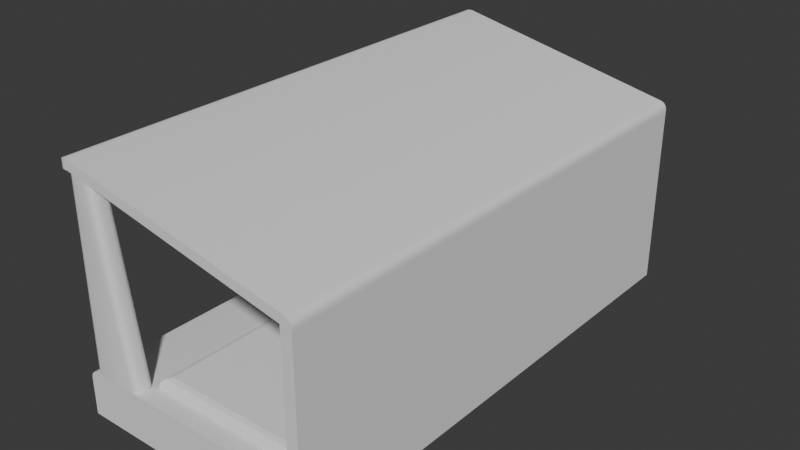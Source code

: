 # Source: BedUpdated.blend  (saved by Blender 5.0.119; exported with 4.5.12 LTS)
import bpy
from mathutils import Matrix  # noqa: F401  (used for matrix-valued properties, if any)

bpy.ops.wm.read_factory_settings(use_empty=True)
scene = bpy.context.scene
scene.name = 'Scene'

# ---- collections
col_collection = bpy.data.collections.new('Collection'); scene.collection.children.link(col_collection)

# ---- node groups
ng_smooth_by_angle = bpy.data.node_groups.new('Smooth by Angle', 'GeometryNodeTree')
_s = ng_smooth_by_angle.interface.new_socket(name='Mesh', in_out='OUTPUT', socket_type='NodeSocketGeometry')
_s = ng_smooth_by_angle.interface.new_socket(name='Mesh', in_out='INPUT', socket_type='NodeSocketGeometry')
_s = ng_smooth_by_angle.interface.new_socket(name='Angle', in_out='INPUT', socket_type='NodeSocketFloat')
_s.subtype = 'ANGLE'
_s.default_value = 0.5236
_s.min_value = 0.0
_s.max_value = 3.142
_s.description = 'Maximum face angle for smooth edges'
_s = ng_smooth_by_angle.interface.new_socket(name='Ignore Sharpness', in_out='INPUT', socket_type='NodeSocketBool')
_s.force_non_field = True
ng_smooth_by_angle.is_modifier = True
_N = ng_smooth_by_angle.nodes; _L = ng_smooth_by_angle.links
n0 = _N.new('GeometryNodeSetShadeSmooth'); n0.name = 'Set Shade Smooth'; n0.location = (120, -80)
n0.domain = 'EDGE'
n1 = _N.new('GeometryNodeSetShadeSmooth'); n1.name = 'Set Shade Smooth.001'; n1.location = (300, -80)
n2 = _N.new('NodeGroupOutput'); n2.name = 'Group Output'; n2.location = (480, -80)
n3 = _N.new('GeometryNodeInputMeshEdgeAngle'); n3.name = 'Edge Angle'; n3.location = (-440, -240)
n4 = _N.new('NodeGroupInput'); n4.name = 'Group Input'; n4.location = (-80, -80)
n5 = _N.new('GeometryNodeInputEdgeSmooth'); n5.name = 'Is Edge Smooth'; n5.location = (-260, -120)
n6 = _N.new('GeometryNodeInputShadeSmooth'); n6.name = 'Is Shade Smooth'; n6.location = (-440, -397)
n7 = _N.new('FunctionNodeCompare'); n7.name = 'Compare'; n7.location = (-260, -260)
n7.operation = 'LESS_EQUAL'
n7.inputs[6].default_value = (0.0, 0.0, 0.0, 0.0)
n7.inputs[7].default_value = (0.0, 0.0, 0.0, 0.0)
n8 = _N.new('FunctionNodeBooleanMath'); n8.name = 'Boolean Math.001'; n8.location = (-80, -260)
n9 = _N.new('NodeGroupInput'); n9.name = 'Group Input.001'; n9.location = (-440, -329)
n10 = _N.new('NodeGroupInput'); n10.name = 'Group Input.002'; n10.location = (-259, -189)
n11 = _N.new('FunctionNodeBooleanMath'); n11.name = 'Boolean Math'; n11.location = (-80, -149)
n11.operation = 'OR'
n12 = _N.new('FunctionNodeBooleanMath'); n12.name = 'Boolean Math.002'; n12.location = (-260, -380)
n12.operation = 'OR'
n13 = _N.new('NodeGroupInput'); n13.name = 'Group Input.003'; n13.location = (-440, -460)
_L.new(n3.outputs[0], n7.inputs[0])
_L.new(n1.outputs[0], n2.inputs[0])
_L.new(n9.outputs[1], n7.inputs[1])
_L.new(n7.outputs[0], n8.inputs[0])
_L.new(n4.outputs[0], n0.inputs[0])
_L.new(n0.outputs[0], n1.inputs[0])
_L.new(n8.outputs[0], n0.inputs[2])
_L.new(n10.outputs[2], n11.inputs[1])
_L.new(n5.outputs[0], n11.inputs[0])
_L.new(n11.outputs[0], n0.inputs[1])
_L.new(n13.outputs[2], n12.inputs[1])
_L.new(n6.outputs[0], n12.inputs[0])
_L.new(n12.outputs[0], n8.inputs[1])
n2.is_active_output = True

# ---- world
world_world = bpy.data.worlds.new('World'); scene.world = world_world
world_world.use_nodes = True; world_world.node_tree.nodes.clear()
_N = world_world.node_tree.nodes; _L = world_world.node_tree.links
n0 = _N.new('ShaderNodeOutputWorld'); n0.name = 'World Output'; n0.location = (200, 100)
n1 = _N.new('ShaderNodeBackground'); n1.name = 'Background'; n1.location = (-200, 100)
n1.inputs[0].default_value = (0.05088, 0.05088, 0.05088, 1.0)
_L.new(n1.outputs[0], n0.inputs[0])
n0.is_active_output = True
world_world.color = (0.05088, 0.05088, 0.05088)
world_world.sun_shadow_jitter_overblur = 0.0

# ---- meshes
me_cube_003 = bpy.data.meshes.new('Cube.003')
me_cube_003.from_pydata([(-0.1494, -0.1043, -1.032), (-0.2167, -0.03691, -1.032), (-0.183, -0.09523, -1.032), (-0.2077, -0.07058, -1.032), (-0.2167, -0.03691, 1.061), (-0.1494, -0.1043, 1.047), (-0.2077, -0.07058, 1.059), (-0.183, -0.09523, 1.054), (-0.2167, 0.03691, -1.032), (-0.1494, 0.1043, -1.032), (-0.2077, 0.07058, -1.032), (-0.183, 0.09523, -1.032), (-0.1494, 0.1043, 1.047), (-0.2167, 0.03691, 1.061), (-0.183, 0.09523, 1.054), (-0.2077, 0.07058, 1.059), (0.3732, -0.03691, -1.032), (0.305, -0.1043, -1.032), (0.364, -0.07058, -1.032), (0.3391, -0.09523, -1.032), (-0.008544, -0.1043, 1.018), (0.06179, -0.03691, 1.004), (0.02662, -0.09523, 1.011), (0.05237, -0.07058, 1.006), (0.305, 0.1043, -1.032), (0.3732, 0.03691, -1.032), (0.3391, 0.09523, -1.032), (0.364, 0.07058, -1.032), (0.06179, 0.03691, 1.004), (-0.008544, 0.1043, 1.018), (0.05237, 0.07058, 1.006), (0.02662, 0.09523, 1.011)], [], [(0, 5, 7, 2), (2, 7, 6, 3), (3, 6, 4, 1), (12, 9, 11, 14), (14, 11, 10, 15), (15, 10, 8, 13), (28, 25, 27, 30), (30, 27, 26, 31), (31, 26, 24, 29), (20, 17, 19, 22), (22, 19, 18, 23), (23, 18, 16, 21), (1, 4, 13, 8), (17, 20, 5, 0), (9, 12, 29, 24), (25, 28, 21, 16)])
me_cube_003.polygons.foreach_set('use_smooth', [True] * 16)
_uv = me_cube_003.uv_layers.new(name='UVMap')
_uv.uv.foreach_set('vector', [0.2453, 0.9992, 0.2453, 0.005943, 0.2613, 0.002578, 0.2613, 0.9992, 0.2613, 0.9992, 0.2613, 0.002578, 0.2731, 0.0, 0.2731, 0.999, 0.5463, 1.0, 0.5463, 0.0008864, 0.5623, 0.0, 0.5623, 1.0, 0.301, 0.005943, 0.301, 0.9992, 0.2849, 0.9992, 0.2849, 0.002578, 0.2849, 0.002578, 0.2849, 0.9992, 0.2731, 0.999, 0.2731, -3.307e-08, 0.6137, 0.0008864, 0.6137, 1.0, 0.5976, 1.0, 0.5976, 0.0, 0.6298, 0.001596, 0.6298, 0.9855, 0.6137, 0.9849, 0.6137, -1.331e-08, 0.3974, 0.02554, 0.5463, 0.999, 0.5344, 0.9992, 0.3851, 0.02317, 0.3851, 0.02317, 0.5344, 0.9992, 0.5181, 0.9992, 0.3683, 0.01978, 0.178, 0.01978, 0.02817, 0.9992, 0.0119, 0.9992, 0.1612, 0.02317, 0.1612, 0.02317, 0.0119, 0.9992, 0.0, 0.999, 0.1489, 0.02554, 0.6811, -1.477e-08, 0.6811, 0.9849, 0.6651, 0.9855, 0.6651, 0.001596, 0.5623, 1.0, 0.5623, 0.0, 0.5976, 0.0, 0.5976, 1.0, 0.02817, 0.9992, 0.178, 0.01978, 0.2453, 0.005943, 0.2453, 0.9992, 0.301, 0.9992, 0.301, 0.005943, 0.3683, 0.01978, 0.5181, 0.9992, 0.6298, 0.9855, 0.6298, 0.001596, 0.6651, 0.001596, 0.6651, 0.9855])
me_cube_003.update()
me_cube_004 = bpy.data.meshes.new('Cube.004')
me_cube_004.from_pydata([(-1.075, -2.918, 0.9024), (-1.075, -2.918, 1.01), (-1.075, 2.918, 0.9024), (-1.075, 2.918, 1.01), (1.597, -2.918, -1.704), (1.597, 2.918, -1.704), (1.597, 2.918, -1.191), (1.597, -2.918, -1.191), (-1.17, -2.918, -1.704), (-1.171, 2.918, -1.701), (1.597, 2.918, 0.3529), (1.597, -2.918, 0.3529), (1.468, -2.918, -1.191), (1.468, -2.918, -1.704), (1.468, 2.918, -1.191), (1.468, 2.918, -1.704), (1.597, 2.918, 0.3529), (1.597, -2.918, 0.3529), (1.468, -2.918, 0.3794), (1.468, 2.918, 0.3794), (-1.17, 2.918, -1.277), (-1.083, 2.918, -1.191), (-1.158, 2.918, -1.234), (-1.126, 2.918, -1.202), (-1.083, -2.918, -1.191), (-1.17, -2.918, -1.277), (-1.126, -2.918, -1.202), (-1.158, -2.918, -1.234), (1.597, -2.918, 0.3906), (1.529, -2.918, 0.4743), (1.588, -2.918, 0.4274), (1.563, -2.918, 0.458), (1.529, 2.918, 0.4743), (1.597, 2.918, 0.3906), (1.563, 2.918, 0.458), (1.588, 2.918, 0.4274), (-1.17, 2.874, 0.946), (-1.126, 2.918, 0.9024), (-1.164, 2.896, 0.9242), (-1.148, 2.912, 0.9083), (-1.126, -2.918, 0.9024), (-1.17, -2.874, 0.946), (-1.148, -2.912, 0.9083), (-1.164, -2.896, 0.9242), (-1.126, -2.918, 1.01), (-1.17, -2.874, 0.9663), (-1.148, -2.912, 1.004), (-1.164, -2.896, 0.9881), (-1.126, 2.918, 1.01), (-1.17, 2.874, 0.9663), (-1.148, 2.912, 1.004), (-1.164, 2.896, 0.9881)], [], [(5, 6, 7, 4), (2, 10, 11, 0), (6, 5, 15, 14), (6, 14, 19, 16), (4, 7, 12, 13), (17, 16, 19, 18), (12, 7, 17, 18), (7, 6, 16, 17), (14, 12, 18, 19), (20, 25, 27, 22), (22, 27, 26, 23), (23, 26, 24, 21), (12, 14, 21, 24), (8, 25, 20, 9), (14, 15, 9, 20, 22, 23, 21), (13, 12, 24, 26, 27, 25, 8), (32, 29, 31, 34), (34, 31, 30, 35), (35, 30, 28, 33), (33, 28, 11, 10), (0, 11, 28, 30, 31, 29, 1), (32, 3, 1, 29), (2, 3, 32, 34, 35, 33, 10), (37, 40, 42, 39), (39, 42, 43, 38), (38, 43, 41, 36), (40, 44, 46, 42), (42, 46, 47, 43), (43, 47, 45, 41), (44, 48, 50, 46), (46, 50, 51, 47), (47, 51, 49, 45), (48, 37, 39, 50), (50, 39, 38, 51), (51, 38, 36, 49), (2, 0, 40, 37), (41, 45, 49, 36), (3, 2, 37, 48), (0, 1, 44, 40), (1, 3, 48, 44)])
me_cube_004.polygons.foreach_set('use_smooth', [True] * 40)
_uv = me_cube_004.uv_layers.new(name='UVMap')
_uv.uv.foreach_set('vector', [0.1759, 1.0, 0.132, 1.0, 0.132, 0.5, 0.1759, 0.5, 0.007801, -1.984e-08, 0.2413, -2.211e-09, 0.2413, 0.5, 0.007801, 0.5, 0.3544, 0.737, 0.3104, 0.737, 0.3104, 0.7259, 0.3544, 0.7259, 0.3544, 0.737, 0.3544, 0.7259, 0.4889, 0.7258, 0.4867, 0.7368, 0.4889, 0.5, 0.5329, 0.5, 0.5329, 0.5111, 0.4889, 0.5111, 0.6976, 1.0, 0.6976, 0.5, 0.7087, 0.5, 0.7087, 1.0, 0.5329, 0.5111, 0.5329, 0.5, 0.6652, 0.5, 0.6675, 0.5111, 0.132, 0.5, 0.132, 1.0, 1.11e-09, 1.0, 3.886e-08, 0.5, 0.3104, 0.5, 0.3104, 1.0, 0.1759, 1.0, 0.1759, 0.5, 0.7041, 4.744e-09, 0.7041, 0.5, 0.7004, 0.5, 0.7004, 1.821e-08, 0.7004, 1.821e-08, 0.7004, 0.5, 0.6976, 0.5, 0.6976, 7.428e-08, 0.6976, 1.778e-08, 0.6976, 0.5, 0.6939, 0.5, 0.6939, 7.22e-09, 0.4755, 0.5, 0.4755, 4.483e-08, 0.6939, 7.22e-09, 0.6939, 0.5, 0.7407, 0.5, 0.7041, 0.5, 0.7041, 4.744e-09, 0.7404, 7.243e-08, 0.3544, 0.7259, 0.3104, 0.7259, 0.3104, 0.5, 0.3467, 0.5001, 0.3504, 0.5011, 0.3532, 0.5038, 0.3542, 0.5075, 0.4889, 0.5111, 0.5329, 0.5111, 0.5329, 0.7295, 0.5319, 0.7332, 0.5292, 0.7359, 0.5255, 0.7369, 0.4889, 0.7369, 0.2443, 1.198e-08, 0.2443, 0.5, 0.2413, 0.5, 0.2413, 1.932e-08, 0.7498, -1.575e-08, 0.7498, 0.5, 0.7471, 0.5, 0.7471, -1.555e-08, 0.7471, -1.555e-08, 0.7471, 0.5, 0.7439, 0.5, 0.7439, -1.53e-08, 0.7439, -1.53e-08, 0.7439, 0.5, 0.7407, 0.5, 0.7407, -1.506e-08, 0.7589, 0.2515, 0.7597, 0.4851, 0.7566, 0.4844, 0.7536, 0.4831, 0.7515, 0.4804, 0.7507, 0.4773, 0.7498, 0.2497, 0.2443, 1.198e-08, 0.4693, 1.005e-08, 0.4693, 0.5, 0.2443, 0.5, 0.7507, 0.008979, 0.7597, 0.007157, 0.7589, 0.2348, 0.7581, 0.2379, 0.7559, 0.2405, 0.753, 0.2419, 0.7498, 0.2425, 0.00348, -2.017e-08, 0.00348, 0.5, 0.00156, 0.4995, 0.00156, 0.0004997, 0.00156, 0.0004997, 0.00156, 0.4995, 3.25e-09, 0.4981, 4.072e-08, 0.001865, 0.7475, 0.5014, 0.7475, 0.9976, 0.7457, 0.9958, 0.7457, 0.5032, 0.7597, 0.2472, 0.7507, 0.2454, 0.7516, 0.2437, 0.7596, 0.2453, 0.7596, 0.2453, 0.7516, 0.2437, 0.7532, 0.2425, 0.7586, 0.2436, 0.7475, 0.9976, 0.7421, 0.9976, 0.744, 0.9958, 0.7457, 0.9958, 0.4737, 0.5, 0.4737, 1.973e-08, 0.4755, 0.0004998, 0.4755, 0.4995, 0.7407, 0.999, 0.7407, 0.5, 0.7421, 0.5014, 0.7421, 0.9976, 0.7421, 0.9976, 0.7421, 0.5014, 0.744, 0.5032, 0.744, 0.9958, 0.7589, 0.002873, 0.7498, 0.004696, 0.75, 0.002749, 0.758, 0.001125, 0.758, 0.001125, 0.75, 0.002749, 0.751, 0.001084, 0.7564, -1.032e-08, 0.7421, 0.5014, 0.7475, 0.5014, 0.7457, 0.5032, 0.744, 0.5032, 0.007801, -1.984e-08, 0.007801, 0.5, 0.00348, 0.5, 0.00348, -2.017e-08, 0.7457, 0.9958, 0.744, 0.9958, 0.744, 0.5032, 0.7457, 0.5032, 0.7597, 0.007157, 0.7507, 0.008979, 0.7498, 0.004696, 0.7589, 0.002873, 0.7589, 0.2515, 0.7498, 0.2497, 0.7507, 0.2454, 0.7597, 0.2472, 0.4693, 0.5, 0.4693, 1.005e-08, 0.4737, 1.973e-08, 0.4737, 0.5])
me_cube_004.update()
me_cube_008 = bpy.data.meshes.new('Cube.008')
me_cube_008.from_pydata([(-0.1494, -0.1043, -1.032), (-0.2167, -0.03691, -1.032), (-0.183, -0.09523, -1.032), (-0.2077, -0.07058, -1.032), (-0.2167, -0.03691, 1.061), (-0.1494, -0.1043, 1.047), (-0.2077, -0.07058, 1.059), (-0.183, -0.09523, 1.054), (-0.2167, 0.03691, -1.032), (-0.1494, 0.1043, -1.032), (-0.2077, 0.07058, -1.032), (-0.183, 0.09523, -1.032), (-0.1494, 0.1043, 1.047), (-0.2167, 0.03691, 1.061), (-0.183, 0.09523, 1.054), (-0.2077, 0.07058, 1.059), (0.3732, -0.03691, -1.032), (0.305, -0.1043, -1.032), (0.364, -0.07058, -1.032), (0.3391, -0.09523, -1.032), (-0.008544, -0.1043, 1.018), (0.06179, -0.03691, 1.004), (0.02662, -0.09523, 1.011), (0.05237, -0.07058, 1.006), (0.305, 0.1043, -1.032), (0.3732, 0.03691, -1.032), (0.3391, 0.09523, -1.032), (0.364, 0.07058, -1.032), (0.06179, 0.03691, 1.004), (-0.008543, 0.1043, 1.018), (0.05237, 0.07058, 1.006), (0.02662, 0.09523, 1.011)], [], [(0, 5, 7, 2), (2, 7, 6, 3), (3, 6, 4, 1), (12, 9, 11, 14), (14, 11, 10, 15), (15, 10, 8, 13), (28, 25, 27, 30), (30, 27, 26, 31), (31, 26, 24, 29), (20, 17, 19, 22), (22, 19, 18, 23), (23, 18, 16, 21), (1, 4, 13, 8), (17, 20, 5, 0), (9, 12, 29, 24), (25, 28, 21, 16)])
me_cube_008.polygons.foreach_set('use_smooth', [True] * 16)
_uv = me_cube_008.uv_layers.new(name='UVMap')
_uv.uv.foreach_set('vector', [0.2453, 0.9992, 0.2453, 0.005943, 0.2613, 0.002578, 0.2613, 0.9992, 0.2613, 0.9992, 0.2613, 0.002578, 0.2731, 0.0, 0.2731, 0.999, 0.5463, 1.0, 0.5463, 0.0008863, 0.5623, 0.0, 0.5623, 1.0, 0.301, 0.005943, 0.301, 0.9992, 0.2849, 0.9992, 0.2849, 0.002578, 0.2849, 0.002578, 0.2849, 0.9992, 0.2731, 0.999, 0.2731, -3.307e-08, 0.6137, 0.0008863, 0.6137, 1.0, 0.5976, 1.0, 0.5976, 0.0, 0.6298, 0.001596, 0.6298, 0.9855, 0.6137, 0.9849, 0.6137, 0.0, 0.3974, 0.02554, 0.5463, 0.999, 0.5344, 0.9992, 0.3851, 0.02317, 0.3851, 0.02317, 0.5344, 0.9992, 0.5181, 0.9992, 0.3683, 0.01978, 0.178, 0.01978, 0.02817, 0.9992, 0.0119, 0.9992, 0.1612, 0.02317, 0.1612, 0.02317, 0.0119, 0.9992, 0.0, 0.999, 0.1489, 0.02554, 0.6811, 0.0, 0.6811, 0.9849, 0.6651, 0.9855, 0.6651, 0.001596, 0.5623, 1.0, 0.5623, 0.0, 0.5976, 0.0, 0.5976, 1.0, 0.02817, 0.9992, 0.178, 0.01978, 0.2453, 0.005943, 0.2453, 0.9992, 0.301, 0.9992, 0.301, 0.005943, 0.3683, 0.01978, 0.5181, 0.9992, 0.6298, 0.9855, 0.6298, 0.001596, 0.6651, 0.001596, 0.6651, 0.9855])
me_cube_008.update()
me_cube_009 = bpy.data.meshes.new('Cube.009')
me_cube_009.from_pydata([(-0.8864, -2.709, -0.06121), (-0.8864, 2.709, -0.06121), (0.8864, -2.709, -0.06121), (0.8864, 2.709, -0.06121), (-0.7876, -2.61, 0.05567), (-0.8864, -2.709, -0.04316), (-0.837, -2.66, 0.04243), (-0.8732, -2.696, 0.006259), (-0.7876, 2.61, 0.05567), (-0.8864, 2.709, -0.04316), (-0.837, 2.66, 0.04243), (-0.8732, 2.696, 0.006259), (0.7876, -2.61, 0.05567), (0.8864, -2.709, -0.04316), (0.837, -2.66, 0.04243), (0.8732, -2.696, 0.006259), (0.7876, 2.61, 0.05567), (0.8864, 2.709, -0.04316), (0.837, 2.66, 0.04243), (0.8732, 2.696, 0.006259)], [], [(4, 8, 10, 6), (6, 10, 11, 7), (7, 11, 9, 5), (8, 16, 18, 10), (10, 18, 19, 11), (11, 19, 17, 9), (16, 12, 14, 18), (18, 14, 15, 19), (19, 15, 13, 17), (12, 4, 6, 14), (14, 6, 7, 15), (15, 7, 5, 13), (2, 13, 5, 0), (0, 5, 9, 1), (16, 8, 4, 12), (1, 9, 17, 3), (3, 17, 13, 2)])
_uv = me_cube_009.uv_layers.new(name='UVMap')
_uv.uv.foreach_set('vector', [0.00912, 0.00912, 0.00912, 0.9726, 0.0, 0.9818, 0.0, 0.0, 0.309, 0.9909, 0.309, 0.00912, 0.3164, 0.002444, 0.3164, 0.9976, 0.3164, 0.9976, 0.3164, 0.002444, 0.3258, -1.94e-08, 0.3258, 1.0, 0.00912, 0.9726, 0.2998, 0.9726, 0.309, 0.9818, 0.0, 0.9818, 0.3493, 0.3181, 0.3493, 0.00912, 0.3568, 0.002444, 0.3568, 0.3247, 0.3568, 0.3247, 0.3568, 0.002444, 0.3661, -5.361e-09, 0.3661, 0.3272, 0.2998, 0.9726, 0.2998, 0.00912, 0.309, 0.0, 0.309, 0.9818, 0.3291, 0.9909, 0.3291, 0.00912, 0.3366, 0.002444, 0.3366, 0.9976, 0.3366, 0.9976, 0.3366, 0.002444, 0.346, -1.788e-08, 0.346, 1.0, 0.2998, 0.00912, 0.00912, 0.00912, 0.0, 0.0, 0.309, 0.0, 0.3493, 0.6453, 0.3493, 0.3363, 0.3568, 0.3296, 0.3568, 0.6519, 0.3568, 0.6519, 0.3568, 0.3296, 0.3661, 0.3272, 0.3661, 0.6544, 0.3694, 0.6544, 0.3661, 0.6544, 0.3661, 0.3272, 0.3694, 0.3272, 0.3291, 1.0, 0.3258, 1.0, 0.3258, -1.94e-08, 0.3291, -1.916e-08, 0.2998, 0.9726, 0.00912, 0.9726, 0.00912, 0.00912, 0.2998, 0.00912, 0.3694, 0.3272, 0.3661, 0.3272, 0.3661, -5.361e-09, 0.3694, -5.112e-09, 0.3493, 1.0, 0.346, 1.0, 0.346, -1.788e-08, 0.3493, -1.763e-08])
me_cube_009.update()

# ---- objects
ob_postl = bpy.data.objects.new('PostL', me_cube_003)
ob_bed = bpy.data.objects.new('Bed', me_cube_004)
ob_postr = bpy.data.objects.new('PostR', me_cube_008)
ob_bedmat = bpy.data.objects.new('BedMat', me_cube_009)

# ---- transforms, parenting, visibility, modifiers, constraints
ob_postl.location = (-0.7833, 2.825, 1.524)
ob_bed.location = (0.075, 0.01125, 1.682)
_m = ob_bed.modifiers.new('Smooth by Angle', 'NODES')
_m.node_group = ng_smooth_by_angle
_m.use_pin_to_last = True
_m.show_group_selector = False
ob_postr.location = (-0.7833, -2.802, 1.524)
ob_bedmat.location = (0.5329, 0.01125, 0.5526)

# ---- collection membership
col_collection.objects.link(ob_postl)
col_collection.objects.link(ob_bed)
col_collection.objects.link(ob_postr)
col_collection.objects.link(ob_bedmat)

# ---- scene / render settings (as saved in the file)
scene.frame_start = 1; scene.frame_end = 250; scene.frame_set(1)
scene.render.engine = 'BLENDER_EEVEE_NEXT'
scene.render.bake_bias = 0.0
scene.render.bake_samples = 0
scene.cycles.sampling_pattern = 'TABULATED_SOBOL'
scene.eevee.use_volume_custom_range = False
bpy.context.view_layer.update()

# ---- added for rendering (the .blend has no active camera and no usable light): camera, sun
cam_auto = bpy.data.cameras.new('AutoCamera')
cam_auto.lens = 50.0
cam_auto.sensor_width = 36.0
cam_auto.clip_end = 1000.0
ob_auto_camera = bpy.data.objects.new('AutoCamera', cam_auto)
scene.collection.objects.link(ob_auto_camera)
ob_auto_camera.location = (6.77011, -7.76713, 6.52056)
ob_auto_camera.rotation_euler = (1.09748, -7.21219e-08, 0.694738)
scene.camera = ob_auto_camera
light_auto_sun = bpy.data.lights.new('AutoSun', 'SUN')
light_auto_sun.energy = 3.0
light_auto_sun.angle = 0.0523599
ob_auto_sun = bpy.data.objects.new('AutoSun', light_auto_sun)
scene.collection.objects.link(ob_auto_sun)
ob_auto_sun.rotation_euler = (0.872665, 0.174533, 0.523599)
bpy.context.view_layer.update()
